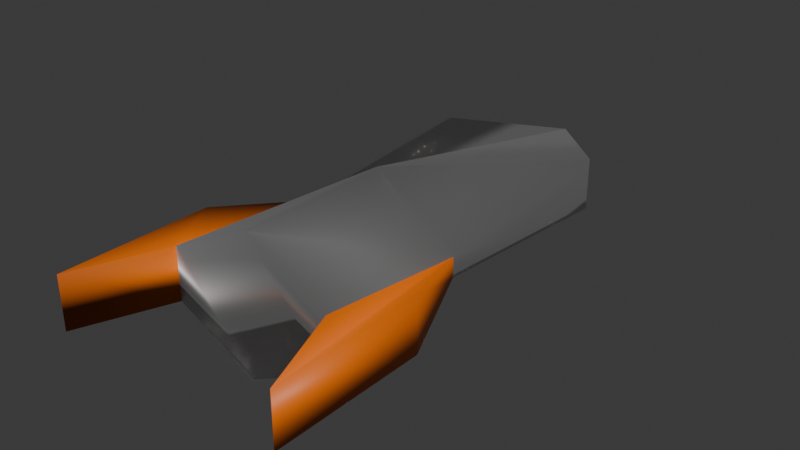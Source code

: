 # Source: missile.blend  (saved by Blender 4.0.36; exported with 4.5.12 LTS)
import bpy
from mathutils import Matrix  # noqa: F401  (used for matrix-valued properties, if any)

bpy.ops.wm.read_factory_settings(use_empty=True)
scene = bpy.context.scene
scene.name = 'Scene'

# ---- collections
col_collection = bpy.data.collections.new('Collection'); scene.collection.children.link(col_collection)

# ---- materials (node trees are filled in below, after node groups)
mat_material = bpy.data.materials.new('Material')
mat_material.alpha_threshold = 0.0
mat_material.use_transparent_shadow = False
mat_material.roughness = 0.5
mat_material.line_color = (0.0, 0.0, 0.0, 1.0)
mat_material_002 = bpy.data.materials.new('Material.002')
mat_material_002.use_transparent_shadow = False

# ---- material node trees
mat_material.use_nodes = True; mat_material.node_tree.nodes.clear()
_N = mat_material.node_tree.nodes; _L = mat_material.node_tree.links
n0 = _N.new('ShaderNodeOutputMaterial'); n0.name = 'Material Output'; n0.location = (300, 300)
n1 = _N.new('ShaderNodeBsdfPrincipled'); n1.name = 'Principled BSDF'; n1.location = (10, 300)
n1.inputs[1].default_value = 1.0
n1.inputs[3].default_value = 1.45
_L.new(n1.outputs[0], n0.inputs[0])
n0.is_active_output = True
mat_material_002.use_nodes = True; mat_material_002.node_tree.nodes.clear()
_N = mat_material_002.node_tree.nodes; _L = mat_material_002.node_tree.links
n0 = _N.new('ShaderNodeBsdfPrincipled'); n0.name = 'Principled BSDF'; n0.location = (10, 300)
n0.inputs[0].default_value = (0.8002, 0.1556, 0.0, 1.0)
n0.inputs[3].default_value = 1.45
n1 = _N.new('ShaderNodeOutputMaterial'); n1.name = 'Material Output'; n1.location = (300, 300)
_L.new(n0.outputs[0], n1.inputs[0])
n1.is_active_output = True

# ---- world
world_world = bpy.data.worlds.new('World'); scene.world = world_world
world_world.use_nodes = True; world_world.node_tree.nodes.clear()
_N = world_world.node_tree.nodes; _L = world_world.node_tree.links
n0 = _N.new('ShaderNodeOutputWorld'); n0.name = 'World Output'; n0.location = (300, 300)
n1 = _N.new('ShaderNodeBackground'); n1.name = 'Background'; n1.location = (10, 300)
n1.inputs[0].default_value = (0.05088, 0.05088, 0.05088, 1.0)
_L.new(n1.outputs[0], n0.inputs[0])
n0.is_active_output = True
world_world.color = (0.05088, 0.05088, 0.05088)
world_world.use_sun_shadow = False
world_world.sun_shadow_jitter_overblur = 0.0

# ---- meshes
me_cube_001 = bpy.data.meshes.new('Cube.001')
me_cube_001.from_pydata([(-1.234, -1.0, -0.3872), (-1.234, -1.0, 0.3872), (-1.234, 1.391, -0.3872), (-1.234, 1.391, 0.3872), (1.234, -1.0, -0.3872), (1.234, -1.0, 0.3872), (1.234, 1.391, -0.3872), (1.234, 1.391, 0.3872), (0.0, 1.989, -0.09891), (0.0, 1.989, 0.09891), (0.0, -1.0, -1.0), (0.0, -1.0, 1.0), (-1.234, 0.0, -0.1463), (-1.234, -5.96e-08, 0.1463), (1.234, -5.96e-08, -0.1463), (1.234, 0.0, 0.1463), (0.0, 0.0, 1.0), (0.0, 0.0, -1.0), (-1.741, -0.5856, -0.3872), (-1.741, -1.586, -0.3872), (-1.741, -1.586, 0.3872), (1.741, -0.5856, 0.3872), (1.741, -1.586, 0.3872), (1.741, -1.586, -0.3872), (-1.741, -0.5856, 0.3872), (1.741, -0.5856, -0.3872)], [], [(12, 13, 3, 2), (8, 9, 7, 6), (12, 0, 19, 18), (10, 11, 1, 0), (17, 14, 4, 10), (16, 13, 1, 11), (15, 16, 11, 5), (12, 17, 10, 0), (4, 5, 11, 10), (2, 3, 9, 8), (2, 8, 17, 12), (7, 9, 16, 15), (9, 3, 13, 16), (8, 6, 14, 17), (6, 7, 15, 14), (4, 14, 25, 23), (25, 21, 22, 23), (19, 20, 24, 18), (13, 12, 18, 24), (5, 4, 23, 22), (0, 1, 20, 19), (1, 13, 24, 20), (14, 15, 21, 25), (15, 5, 22, 21)])
me_cube_001.polygons.foreach_set('use_smooth', [True] * 24)
me_cube_001.polygons.foreach_set('material_index', [0, 0, 1, 0, 0, 0, 0, 0, 0, 0, 0, 0, 0, 0, 0, 1, 1, 1, 1, 1, 1, 1, 1, 1])
_uv = me_cube_001.uv_layers.new(name='UVMap')
_uv.uv.foreach_set('vector', [0.375, 0.125, 0.625, 0.125, 0.625, 0.25, 0.375, 0.25, 0.375, 0.375, 0.625, 0.375, 0.625, 0.5, 0.375, 0.5, 0.125, 0.625, 0.125, 0.75, 0.125, 0.75, 0.125, 0.625, 0.375, 0.875, 0.625, 0.875, 0.625, 1.0, 0.375, 1.0, 0.25, 0.625, 0.375, 0.625, 0.375, 0.75, 0.25, 0.75, 0.75, 0.625, 0.875, 0.625, 0.875, 0.75, 0.75, 0.75, 0.625, 0.625, 0.75, 0.625, 0.75, 0.75, 0.625, 0.75, 0.125, 0.625, 0.25, 0.625, 0.25, 0.75, 0.125, 0.75, 0.375, 0.75, 0.625, 0.75, 0.625, 0.875, 0.375, 0.875, 0.375, 0.25, 0.625, 0.25, 0.625, 0.375, 0.375, 0.375, 0.125, 0.5, 0.25, 0.5, 0.25, 0.625, 0.125, 0.625, 0.625, 0.5, 0.75, 0.5, 0.75, 0.625, 0.625, 0.625, 0.75, 0.5, 0.875, 0.5, 0.875, 0.625, 0.75, 0.625, 0.25, 0.5, 0.375, 0.5, 0.375, 0.625, 0.25, 0.625, 0.375, 0.5, 0.625, 0.5, 0.625, 0.625, 0.375, 0.625, 0.375, 0.75, 0.375, 0.625, 0.375, 0.625, 0.375, 0.75, 0.375, 0.625, 0.625, 0.625, 0.625, 0.75, 0.375, 0.75, 0.375, 0.0, 0.625, 0.0, 0.625, 0.125, 0.375, 0.125, 0.625, 0.125, 0.375, 0.125, 0.375, 0.125, 0.625, 0.125, 0.625, 0.75, 0.375, 0.75, 0.375, 0.75, 0.625, 0.75, 0.375, 1.0, 0.625, 1.0, 0.625, 1.0, 0.375, 1.0, 0.875, 0.75, 0.875, 0.625, 0.875, 0.625, 0.875, 0.75, 0.375, 0.625, 0.625, 0.625, 0.625, 0.625, 0.375, 0.625, 0.625, 0.625, 0.625, 0.75, 0.625, 0.75, 0.625, 0.625])
me_cube_001.materials.append(mat_material)
me_cube_001.materials.append(mat_material_002)
me_cube_001.update()

# ---- objects
ob_missile = bpy.data.objects.new('missile', me_cube_001)

# ---- transforms, parenting, visibility, modifiers, constraints
ob_missile.location = (0.0, 0.0, 0.0)
ob_missile.scale = (0.02361, 0.0535, 0.02361)

# ---- collection membership
col_collection.objects.link(ob_missile)

# ---- scene / render settings (as saved in the file)
scene.frame_start = 1; scene.frame_end = 250; scene.frame_set(1)
scene.render.engine = 'BLENDER_EEVEE_NEXT'
scene.cycles.sampling_pattern = 'TABULATED_SOBOL'
bpy.context.view_layer.update()

# ---- added for rendering (the .blend has no active camera and no usable light): camera, sun
cam_auto = bpy.data.cameras.new('AutoCamera')
cam_auto.lens = 50.0
cam_auto.sensor_width = 36.0
cam_auto.clip_end = 1000.0
ob_auto_camera = bpy.data.objects.new('AutoCamera', cam_auto)
scene.collection.objects.link(ob_auto_camera)
ob_auto_camera.location = (0.197505, -0.22621, 0.158004)
ob_auto_camera.rotation_euler = (1.09748, -7.21219e-08, 0.694738)
scene.camera = ob_auto_camera
light_auto_sun = bpy.data.lights.new('AutoSun', 'SUN')
light_auto_sun.energy = 3.0
light_auto_sun.angle = 0.0523599
ob_auto_sun = bpy.data.objects.new('AutoSun', light_auto_sun)
scene.collection.objects.link(ob_auto_sun)
ob_auto_sun.rotation_euler = (0.872665, 0.174533, 0.523599)
bpy.context.view_layer.update()
